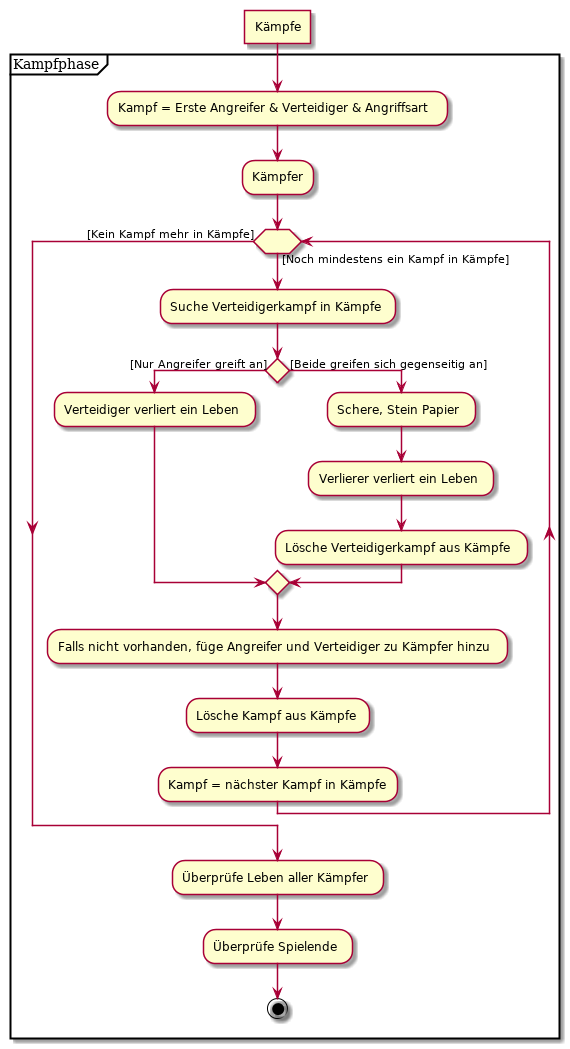

The diagram above was rendered by PlantUML. Its source (embedded in the PNG):
@startuml 
:Kämpfe]
partition "Kampfphase" {
    :Kampf = Erste Angreifer & Verteidiger & Angriffsart;
    :Kämpfer;
    while ( ) is ([Noch mindestens ein Kampf in Kämpfe])
        :Suche Verteidigerkampf in Kämpfe;
        if () then ([Nur Angreifer greift an])
            :Verteidiger verliert ein Leben;
        else ([Beide greifen sich gegenseitig an])
            :Schere, Stein Papier;
            :Verlierer verliert ein Leben;
            :Lösche Verteidigerkampf aus Kämpfe;
        endif
        :Falls nicht vorhanden, füge Angreifer und Verteidiger zu Kämpfer hinzu;
        :Lösche Kampf aus Kämpfe;
        :Kampf = nächster Kampf in Kämpfe;
    endwhile ([Kein Kampf mehr in Kämpfe])
    :Überprüfe Leben aller Kämpfer;
    :Überprüfe Spielende;

    stop
}
@enduml